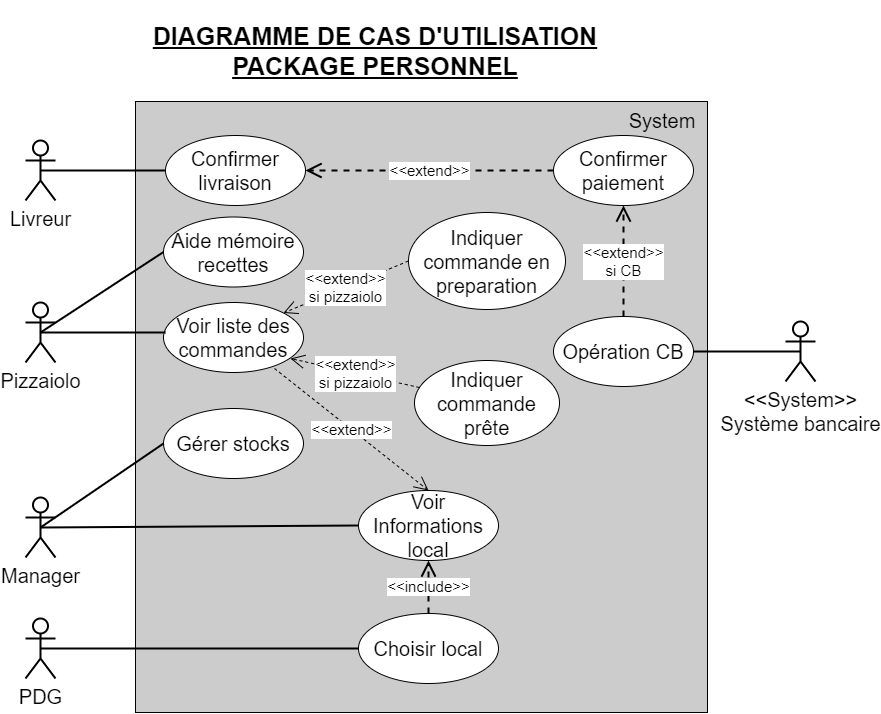

The diagram above was exported from draw.io. Its source (the exported page's mxGraphModel, read from the mxfile embedded in the PNG):
<mxGraphModel dx="1021" dy="567" grid="0" gridSize="10" guides="1" tooltips="1" connect="1" arrows="1" fold="1" page="0" pageScale="1" pageWidth="827" pageHeight="1169" math="0" shadow="0">
  <root>
    <mxCell id="0" />
    <mxCell id="1" parent="0" />
    <mxCell id="LX_0cZq2cctSeTGNA6bE-1" value="" style="rounded=0;whiteSpace=wrap;html=1;fillColor=#CCCCCC;" parent="1" vertex="1">
      <mxGeometry x="200" y="141" width="572" height="611" as="geometry" />
    </mxCell>
    <mxCell id="LX_0cZq2cctSeTGNA6bE-2" value="&lt;font style=&quot;font-size: 20px&quot;&gt;Pizzaiolo&lt;/font&gt;" style="shape=umlActor;verticalLabelPosition=bottom;labelBackgroundColor=#ffffff;verticalAlign=top;html=1;outlineConnect=0;strokeWidth=2;" parent="1" vertex="1">
      <mxGeometry x="90" y="342" width="30" height="60" as="geometry" />
    </mxCell>
    <mxCell id="LX_0cZq2cctSeTGNA6bE-3" value="&lt;font style=&quot;font-size: 20px&quot;&gt;Livreur&lt;/font&gt;" style="shape=umlActor;verticalLabelPosition=bottom;labelBackgroundColor=#ffffff;verticalAlign=top;html=1;outlineConnect=0;strokeWidth=2;" parent="1" vertex="1">
      <mxGeometry x="90" y="180" width="30" height="60" as="geometry" />
    </mxCell>
    <mxCell id="LX_0cZq2cctSeTGNA6bE-4" value="&lt;font style=&quot;font-size: 20px&quot;&gt;Manager&lt;/font&gt;" style="shape=umlActor;verticalLabelPosition=bottom;labelBackgroundColor=#ffffff;verticalAlign=top;html=1;outlineConnect=0;strokeWidth=2;" parent="1" vertex="1">
      <mxGeometry x="90" y="537" width="30" height="60" as="geometry" />
    </mxCell>
    <mxCell id="LX_0cZq2cctSeTGNA6bE-5" value="&lt;font style=&quot;font-size: 20px&quot;&gt;PDG&lt;/font&gt;" style="shape=umlActor;verticalLabelPosition=bottom;labelBackgroundColor=#ffffff;verticalAlign=top;html=1;outlineConnect=0;strokeWidth=2;" parent="1" vertex="1">
      <mxGeometry x="90" y="658" width="30" height="60" as="geometry" />
    </mxCell>
    <mxCell id="LX_0cZq2cctSeTGNA6bE-6" value="&lt;font style=&quot;font-size: 25px&quot;&gt;&lt;u&gt;&lt;b&gt;DIAGRAMME DE CAS D'UTILISATION&lt;br&gt;PACKAGE PERSONNEL&lt;/b&gt;&lt;/u&gt;&lt;/font&gt;" style="text;html=1;strokeColor=none;fillColor=none;align=center;verticalAlign=middle;whiteSpace=wrap;rounded=0;" parent="1" vertex="1">
      <mxGeometry x="200" y="40" width="480" height="100" as="geometry" />
    </mxCell>
    <mxCell id="LX_0cZq2cctSeTGNA6bE-8" value="&lt;font style=&quot;font-size: 20px&quot;&gt;Confirmer livraison&lt;/font&gt;" style="ellipse;whiteSpace=wrap;html=1;" parent="1" vertex="1">
      <mxGeometry x="230" y="175" width="140" height="70" as="geometry" />
    </mxCell>
    <mxCell id="LX_0cZq2cctSeTGNA6bE-9" value="&lt;font style=&quot;font-size: 20px&quot;&gt;Voir liste des commandes&lt;/font&gt;" style="ellipse;whiteSpace=wrap;html=1;" parent="1" vertex="1">
      <mxGeometry x="228" y="342" width="140" height="70" as="geometry" />
    </mxCell>
    <mxCell id="LX_0cZq2cctSeTGNA6bE-10" value="&lt;font style=&quot;font-size: 20px&quot;&gt;Gérer stocks&lt;/font&gt;" style="ellipse;whiteSpace=wrap;html=1;" parent="1" vertex="1">
      <mxGeometry x="228" y="448" width="140" height="70" as="geometry" />
    </mxCell>
    <mxCell id="LX_0cZq2cctSeTGNA6bE-11" value="&lt;font style=&quot;font-size: 20px&quot;&gt;Voir Informations&lt;br&gt;local&lt;/font&gt;" style="ellipse;whiteSpace=wrap;html=1;" parent="1" vertex="1">
      <mxGeometry x="423" y="530" width="140" height="70" as="geometry" />
    </mxCell>
    <mxCell id="LX_0cZq2cctSeTGNA6bE-14" value="&lt;font style=&quot;font-size: 20px&quot;&gt;Choisir local&lt;/font&gt;" style="ellipse;whiteSpace=wrap;html=1;" parent="1" vertex="1">
      <mxGeometry x="423" y="653" width="140" height="70" as="geometry" />
    </mxCell>
    <mxCell id="LX_0cZq2cctSeTGNA6bE-15" value="" style="endArrow=none;html=1;exitX=0.5;exitY=0.5;exitDx=0;exitDy=0;exitPerimeter=0;entryX=0;entryY=0.5;entryDx=0;entryDy=0;strokeWidth=2;" parent="1" source="LX_0cZq2cctSeTGNA6bE-5" target="LX_0cZq2cctSeTGNA6bE-14" edge="1">
      <mxGeometry width="50" height="50" relative="1" as="geometry">
        <mxPoint x="150" y="610" as="sourcePoint" />
        <mxPoint x="200" y="560" as="targetPoint" />
      </mxGeometry>
    </mxCell>
    <mxCell id="LX_0cZq2cctSeTGNA6bE-16" value="&lt;font style=&quot;font-size: 15px&quot;&gt;&amp;lt;&amp;lt;include&amp;gt;&amp;gt;&lt;/font&gt;" style="endArrow=open;endSize=12;dashed=1;html=1;strokeWidth=2;entryX=0.5;entryY=1;entryDx=0;entryDy=0;exitX=0.5;exitY=0;exitDx=0;exitDy=0;" parent="1" source="LX_0cZq2cctSeTGNA6bE-14" target="LX_0cZq2cctSeTGNA6bE-11" edge="1">
      <mxGeometry width="160" relative="1" as="geometry">
        <mxPoint x="240" y="510" as="sourcePoint" />
        <mxPoint x="400" y="510" as="targetPoint" />
      </mxGeometry>
    </mxCell>
    <mxCell id="LX_0cZq2cctSeTGNA6bE-17" value="" style="endArrow=none;html=1;strokeWidth=2;exitX=0.5;exitY=0.5;exitDx=0;exitDy=0;exitPerimeter=0;entryX=0;entryY=0.5;entryDx=0;entryDy=0;" parent="1" source="LX_0cZq2cctSeTGNA6bE-4" target="LX_0cZq2cctSeTGNA6bE-11" edge="1">
      <mxGeometry width="50" height="50" relative="1" as="geometry">
        <mxPoint x="130" y="490" as="sourcePoint" />
        <mxPoint x="180" y="440" as="targetPoint" />
      </mxGeometry>
    </mxCell>
    <mxCell id="LX_0cZq2cctSeTGNA6bE-18" value="" style="endArrow=none;html=1;strokeWidth=2;exitX=0.5;exitY=0.5;exitDx=0;exitDy=0;exitPerimeter=0;entryX=0;entryY=0.5;entryDx=0;entryDy=0;" parent="1" source="LX_0cZq2cctSeTGNA6bE-3" target="LX_0cZq2cctSeTGNA6bE-8" edge="1">
      <mxGeometry width="50" height="50" relative="1" as="geometry">
        <mxPoint x="150" y="250" as="sourcePoint" />
        <mxPoint x="200" y="200" as="targetPoint" />
      </mxGeometry>
    </mxCell>
    <mxCell id="LX_0cZq2cctSeTGNA6bE-19" value="&lt;font style=&quot;font-size: 20px&quot;&gt;Confirmer paiement&lt;/font&gt;" style="ellipse;whiteSpace=wrap;html=1;fillColor=#FFFFFF;" parent="1" vertex="1">
      <mxGeometry x="618" y="175" width="140" height="70" as="geometry" />
    </mxCell>
    <mxCell id="LX_0cZq2cctSeTGNA6bE-20" value="&lt;font style=&quot;font-size: 15px&quot;&gt;&amp;lt;&amp;lt;extend&amp;gt;&amp;gt;&lt;/font&gt;" style="endArrow=open;endSize=12;dashed=1;html=1;strokeWidth=2;entryX=1;entryY=0.5;entryDx=0;entryDy=0;exitX=0;exitY=0.5;exitDx=0;exitDy=0;" parent="1" source="LX_0cZq2cctSeTGNA6bE-19" target="LX_0cZq2cctSeTGNA6bE-8" edge="1">
      <mxGeometry width="160" relative="1" as="geometry">
        <mxPoint x="420" y="270" as="sourcePoint" />
        <mxPoint x="580" y="270" as="targetPoint" />
      </mxGeometry>
    </mxCell>
    <mxCell id="LX_0cZq2cctSeTGNA6bE-21" value="&lt;font style=&quot;font-size: 20px&quot;&gt;Aide mémoire recettes&lt;/font&gt;" style="ellipse;whiteSpace=wrap;html=1;fillColor=#FFFFFF;" parent="1" vertex="1">
      <mxGeometry x="228" y="256.5" width="140" height="70" as="geometry" />
    </mxCell>
    <mxCell id="LX_0cZq2cctSeTGNA6bE-22" value="" style="endArrow=none;html=1;strokeWidth=2;exitX=0.5;exitY=0.5;exitDx=0;exitDy=0;exitPerimeter=0;entryX=0;entryY=0.5;entryDx=0;entryDy=0;" parent="1" source="LX_0cZq2cctSeTGNA6bE-2" target="LX_0cZq2cctSeTGNA6bE-21" edge="1">
      <mxGeometry width="50" height="50" relative="1" as="geometry">
        <mxPoint x="130" y="320" as="sourcePoint" />
        <mxPoint x="180" y="270" as="targetPoint" />
      </mxGeometry>
    </mxCell>
    <mxCell id="LX_0cZq2cctSeTGNA6bE-23" value="" style="endArrow=none;html=1;strokeWidth=2;exitX=0.5;exitY=0.5;exitDx=0;exitDy=0;exitPerimeter=0;" parent="1" source="LX_0cZq2cctSeTGNA6bE-2" edge="1">
      <mxGeometry width="50" height="50" relative="1" as="geometry">
        <mxPoint x="140" y="380" as="sourcePoint" />
        <mxPoint x="230" y="372" as="targetPoint" />
      </mxGeometry>
    </mxCell>
    <mxCell id="LX_0cZq2cctSeTGNA6bE-25" value="" style="endArrow=none;html=1;strokeWidth=2;entryX=0;entryY=0.5;entryDx=0;entryDy=0;" parent="1" target="LX_0cZq2cctSeTGNA6bE-10" edge="1">
      <mxGeometry width="50" height="50" relative="1" as="geometry">
        <mxPoint x="105" y="567" as="sourcePoint" />
        <mxPoint x="190" y="450" as="targetPoint" />
      </mxGeometry>
    </mxCell>
    <mxCell id="LX_0cZq2cctSeTGNA6bE-27" value="&lt;font style=&quot;font-size: 20px&quot;&gt;&amp;lt;&amp;lt;System&amp;gt;&amp;gt;&lt;br&gt;Système bancaire&lt;br&gt;&lt;/font&gt;" style="shape=umlActor;verticalLabelPosition=bottom;labelBackgroundColor=#ffffff;verticalAlign=top;html=1;outlineConnect=0;fillColor=#FFFFFF;strokeWidth=2;" parent="1" vertex="1">
      <mxGeometry x="850" y="361" width="30" height="60" as="geometry" />
    </mxCell>
    <mxCell id="LX_0cZq2cctSeTGNA6bE-28" value="&lt;font style=&quot;font-size: 20px&quot;&gt;System&lt;/font&gt;" style="text;html=1;strokeColor=none;fillColor=none;align=center;verticalAlign=middle;whiteSpace=wrap;rounded=0;" parent="1" vertex="1">
      <mxGeometry x="707" y="150" width="40" height="20" as="geometry" />
    </mxCell>
    <mxCell id="LX_0cZq2cctSeTGNA6bE-30" value="&lt;font style=&quot;font-size: 20px&quot;&gt;Opération CB&lt;/font&gt;" style="ellipse;whiteSpace=wrap;html=1;fillColor=#FFFFFF;" parent="1" vertex="1">
      <mxGeometry x="618" y="356" width="140" height="70" as="geometry" />
    </mxCell>
    <mxCell id="LX_0cZq2cctSeTGNA6bE-31" value="&lt;font style=&quot;font-size: 15px&quot;&gt;&amp;lt;&amp;lt;extend&amp;gt;&amp;gt;&lt;br&gt;si CB&lt;/font&gt;" style="endArrow=open;endSize=12;dashed=1;html=1;strokeWidth=2;exitX=0.5;exitY=0;exitDx=0;exitDy=0;entryX=0.5;entryY=1;entryDx=0;entryDy=0;" parent="1" source="LX_0cZq2cctSeTGNA6bE-30" target="LX_0cZq2cctSeTGNA6bE-19" edge="1">
      <mxGeometry width="160" relative="1" as="geometry">
        <mxPoint x="496" y="283" as="sourcePoint" />
        <mxPoint x="656" y="283" as="targetPoint" />
      </mxGeometry>
    </mxCell>
    <mxCell id="LX_0cZq2cctSeTGNA6bE-32" value="" style="endArrow=none;html=1;strokeWidth=2;exitX=1;exitY=0.5;exitDx=0;exitDy=0;entryX=0.5;entryY=0.5;entryDx=0;entryDy=0;entryPerimeter=0;" parent="1" source="LX_0cZq2cctSeTGNA6bE-30" target="LX_0cZq2cctSeTGNA6bE-27" edge="1">
      <mxGeometry width="50" height="50" relative="1" as="geometry">
        <mxPoint x="704" y="402" as="sourcePoint" />
        <mxPoint x="754" y="352" as="targetPoint" />
      </mxGeometry>
    </mxCell>
    <mxCell id="kV4j98Xv1FmGWEU4xIKX-1" value="&lt;font style=&quot;font-size: 20px&quot;&gt;Indiquer commande en preparation&lt;/font&gt;" style="ellipse;whiteSpace=wrap;html=1;" parent="1" vertex="1">
      <mxGeometry x="473" y="252" width="157" height="97" as="geometry" />
    </mxCell>
    <mxCell id="kV4j98Xv1FmGWEU4xIKX-2" value="&lt;font style=&quot;font-size: 20px&quot;&gt;Indiquer commande prête&lt;/font&gt;" style="ellipse;whiteSpace=wrap;html=1;" parent="1" vertex="1">
      <mxGeometry x="479" y="400" width="145" height="85" as="geometry" />
    </mxCell>
    <mxCell id="kV4j98Xv1FmGWEU4xIKX-3" value="&lt;font style=&quot;font-size: 15px&quot;&gt;&amp;lt;&amp;lt;extend&amp;gt;&amp;gt;&lt;br&gt;si pizzaiolo&lt;/font&gt;" style="endArrow=open;endSize=12;dashed=1;html=1;entryX=1;entryY=0;entryDx=0;entryDy=0;exitX=0;exitY=0.5;exitDx=0;exitDy=0;" parent="1" source="kV4j98Xv1FmGWEU4xIKX-1" target="LX_0cZq2cctSeTGNA6bE-9" edge="1">
      <mxGeometry width="160" relative="1" as="geometry">
        <mxPoint x="426" y="302" as="sourcePoint" />
        <mxPoint x="586" y="302" as="targetPoint" />
      </mxGeometry>
    </mxCell>
    <mxCell id="kV4j98Xv1FmGWEU4xIKX-4" value="&lt;font style=&quot;font-size: 15px&quot;&gt;&amp;lt;&amp;lt;extend&amp;gt;&amp;gt;&lt;br&gt;si pizzaiolo&lt;/font&gt;" style="endArrow=open;endSize=12;dashed=1;html=1;exitX=0.034;exitY=0.318;exitDx=0;exitDy=0;entryX=0.907;entryY=0.8;entryDx=0;entryDy=0;entryPerimeter=0;exitPerimeter=0;" parent="1" source="kV4j98Xv1FmGWEU4xIKX-2" target="LX_0cZq2cctSeTGNA6bE-9" edge="1">
      <mxGeometry width="160" relative="1" as="geometry">
        <mxPoint x="406" y="381" as="sourcePoint" />
        <mxPoint x="566" y="381" as="targetPoint" />
      </mxGeometry>
    </mxCell>
    <mxCell id="kV4j98Xv1FmGWEU4xIKX-6" value="&lt;font style=&quot;font-size: 15px&quot;&gt;&amp;lt;&amp;lt;extend&amp;gt;&amp;gt;&lt;/font&gt;" style="endArrow=open;endSize=12;dashed=1;html=1;exitX=0.793;exitY=0.943;exitDx=0;exitDy=0;exitPerimeter=0;entryX=0.5;entryY=0;entryDx=0;entryDy=0;" parent="1" source="LX_0cZq2cctSeTGNA6bE-9" target="LX_0cZq2cctSeTGNA6bE-11" edge="1">
      <mxGeometry width="160" relative="1" as="geometry">
        <mxPoint x="364" y="506" as="sourcePoint" />
        <mxPoint x="524" y="506" as="targetPoint" />
        <Array as="points" />
      </mxGeometry>
    </mxCell>
  </root>
</mxGraphModel>